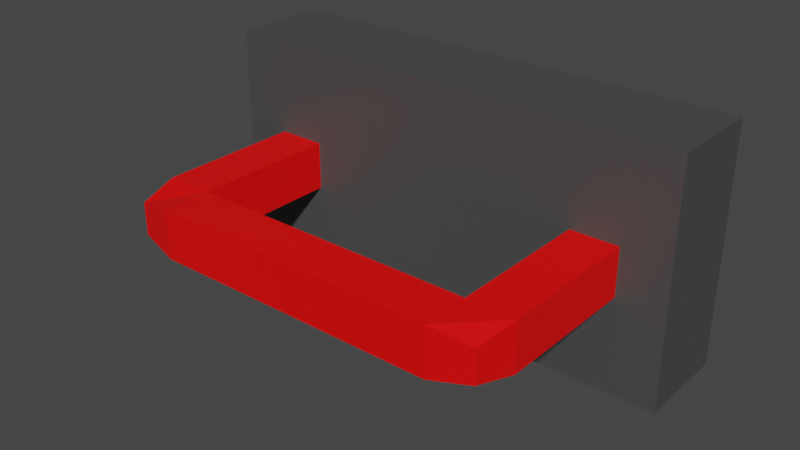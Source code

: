 # Source: TheOuterItem.blend  (saved by Blender 3.4.6; exported with 4.5.12 LTS)
import bpy
from mathutils import Matrix  # noqa: F401  (used for matrix-valued properties, if any)

bpy.ops.wm.read_factory_settings(use_empty=True)
scene = bpy.context.scene
scene.name = 'Scene'

# ---- collections
col_toggler = bpy.data.collections.new('Toggler'); scene.collection.children.link(col_toggler)

# ---- materials (node trees are filled in below, after node groups)
mat_basemateraial = bpy.data.materials.new('BaseMateraial')
mat_basemateraial.use_transparent_shadow = False
mat_handle = bpy.data.materials.new('Handle')
mat_handle.alpha_threshold = 0.0
mat_handle.use_transparent_shadow = False
mat_handle.roughness = 0.5
mat_handle.line_color = (0.0, 0.0, 0.0, 1.0)

# ---- material node trees
mat_basemateraial.use_nodes = True; mat_basemateraial.node_tree.nodes.clear()
_N = mat_basemateraial.node_tree.nodes; _L = mat_basemateraial.node_tree.links
n0 = _N.new('ShaderNodeBsdfPrincipled'); n0.name = 'Principled BSDF'; n0.location = (10, 300)
n0.distribution = 'GGX'
n0.subsurface_method = 'RANDOM_WALK_SKIN'
n0.inputs[0].default_value = (0.0678, 0.0678, 0.0678, 1.0)
n0.inputs[3].default_value = 1.45
n0.inputs[27].default_value = (0.0, 0.0, 0.0, 1.0)
n0.inputs[28].default_value = 1.0
n1 = _N.new('ShaderNodeOutputMaterial'); n1.name = 'Material Output'; n1.location = (300, 300)
_L.new(n0.outputs[0], n1.inputs[0])
n1.is_active_output = True
mat_handle.use_nodes = True; mat_handle.node_tree.nodes.clear()
_N = mat_handle.node_tree.nodes; _L = mat_handle.node_tree.links
n0 = _N.new('ShaderNodeOutputMaterial'); n0.name = 'Material Output'; n0.location = (300, 300)
n1 = _N.new('ShaderNodeBsdfPrincipled'); n1.name = 'Principled BSDF'; n1.location = (10, 300)
n1.distribution = 'GGX'
n1.subsurface_method = 'RANDOM_WALK_SKIN'
n1.inputs[0].default_value = (1.0, 0.0, 0.0, 1.0)
n1.inputs[3].default_value = 1.45
n1.inputs[27].default_value = (0.0, 0.0, 0.0, 1.0)
n1.inputs[28].default_value = 1.0
_L.new(n1.outputs[0], n0.inputs[0])
n0.is_active_output = True

# ---- world
world_world = bpy.data.worlds.new('World'); scene.world = world_world
world_world.use_nodes = True; world_world.node_tree.nodes.clear()
_N = world_world.node_tree.nodes; _L = world_world.node_tree.links
n0 = _N.new('ShaderNodeOutputWorld'); n0.name = 'World Output'; n0.location = (300, 300)
n1 = _N.new('ShaderNodeBackground'); n1.name = 'Background'; n1.location = (10, 300)
n1.inputs[0].default_value = (0.05088, 0.05088, 0.05088, 1.0)
_L.new(n1.outputs[0], n0.inputs[0])
n0.is_active_output = True
world_world.color = (0.05088, 0.05088, 0.05088)
world_world.use_sun_shadow = False
world_world.sun_shadow_jitter_overblur = 0.0

# ---- meshes
me_cube_001 = bpy.data.meshes.new('Cube.001')
me_cube_001.from_pydata([(-0.5, -0.1001, -0.25), (-0.5, -0.1001, 0.25), (-0.5, 0.1001, -0.25), (-0.5, 0.1001, 0.25), (0.5, -0.1001, -0.25), (0.5, -0.1001, 0.25), (0.5, 0.1001, -0.25), (0.5, 0.1001, 0.25)], [], [(0, 1, 3, 2), (2, 3, 7, 6), (6, 7, 5, 4), (4, 5, 1, 0), (2, 6, 4, 0), (7, 3, 1, 5)])
_uv = me_cube_001.uv_layers.new(name='UVMap')
_uv.uv.foreach_set('vector', [0.375, 0.0, 0.625, 0.0, 0.625, 0.25, 0.375, 0.25, 0.375, 0.25, 0.625, 0.25, 0.625, 0.5, 0.375, 0.5, 0.375, 0.5, 0.625, 0.5, 0.625, 0.75, 0.375, 0.75, 0.375, 0.75, 0.625, 0.75, 0.625, 1.0, 0.375, 1.0, 0.125, 0.5, 0.375, 0.5, 0.375, 0.75, 0.125, 0.75, 0.625, 0.5, 0.875, 0.5, 0.875, 0.75, 0.625, 0.75])
me_cube_001.materials.append(mat_basemateraial)
me_cube_001.update()
me_cube_002 = bpy.data.meshes.new('Cube.002')
me_cube_002.from_pydata([(-0.3833, -0.4863, -0.03339), (-0.3833, -0.4863, 0.03339), (-0.3999, -0.00253, -0.05008), (-0.3999, -0.00253, 0.05008), (0.3833, -0.4863, -0.03339), (0.3833, -0.4863, 0.03339), (0.3999, -0.00253, -0.05008), (0.3999, -0.00253, 0.05008), (0.3999, -0.4029, 0.05008), (0.3999, -0.4029, -0.05008), (-0.3999, -0.4029, 0.05008), (-0.3999, -0.4029, -0.05008), (-0.2999, -0.00253, -0.05008), (0.2999, -0.00253, -0.05008), (0.2999, -0.00253, 0.05008), (-0.2999, -0.00253, 0.05008), (0.2999, -0.5029, -0.05008), (-0.2999, -0.5029, -0.05008), (-0.2999, -0.5029, 0.05008), (0.2999, -0.5029, 0.05008), (-0.2999, -0.4029, 0.05008), (0.2999, -0.4029, 0.05008), (0.2999, -0.4029, -0.05008), (-0.2999, -0.4029, -0.05008)], [], [(11, 10, 3, 2), (8, 21, 19, 5), (9, 8, 5, 4), (15, 20, 23, 12), (11, 23, 17, 0), (4, 5, 19, 16), (20, 10, 1, 18), (13, 14, 7, 6), (17, 18, 1, 0), (22, 9, 4, 16), (20, 18, 19, 21), (22, 16, 17, 23), (18, 17, 16, 19), (13, 22, 21, 14), (2, 3, 15, 12), (13, 6, 9, 22), (15, 3, 10, 20), (2, 12, 23, 11), (6, 7, 8, 9), (7, 14, 21, 8), (0, 1, 10, 11), (20, 21, 22, 23)])
_uv = me_cube_002.uv_layers.new(name='UVMap')
_uv.uv.foreach_set('vector', [0.375, 0.05, 0.625, 0.05, 0.625, 0.25, 0.375, 0.25, 0.625, 0.7, 0.6563, 0.7, 0.6563, 0.75, 0.625, 0.75, 0.375, 0.7, 0.625, 0.7, 0.625, 0.75, 0.375, 0.75, 0.625, 0.2813, 0.8437, 0.7, 0.1563, 0.7, 0.375, 0.2813, 0.125, 0.7, 0.1563, 0.7, 0.1563, 0.75, 0.125, 0.75, 0.375, 0.75, 0.625, 0.75, 0.625, 0.7813, 0.375, 0.7813, 0.8437, 0.7, 0.875, 0.7, 0.875, 0.75, 0.8437, 0.75, 0.375, 0.4687, 0.625, 0.4687, 0.625, 0.5, 0.375, 0.5, 0.375, 0.9687, 0.625, 0.9687, 0.625, 1.0, 0.375, 1.0, 0.3437, 0.7, 0.375, 0.7, 0.375, 0.75, 0.3437, 0.75, 0.8437, 0.7, 0.8437, 0.75, 0.6563, 0.75, 0.6563, 0.7, 0.3437, 0.7, 0.3437, 0.75, 0.1563, 0.75, 0.1563, 0.7, 0.625, 0.9687, 0.375, 0.9687, 0.375, 0.7813, 0.625, 0.7813, 0.375, 0.4687, 0.3437, 0.7, 0.6563, 0.7, 0.625, 0.4687, 0.375, 0.25, 0.625, 0.25, 0.625, 0.2813, 0.375, 0.2813, 0.3437, 0.5, 0.375, 0.5, 0.375, 0.7, 0.3437, 0.7, 0.8437, 0.5, 0.875, 0.5, 0.875, 0.7, 0.8437, 0.7, 0.125, 0.5, 0.1563, 0.5, 0.1563, 0.7, 0.125, 0.7, 0.375, 0.5, 0.625, 0.5, 0.625, 0.7, 0.375, 0.7, 0.625, 0.5, 0.6563, 0.5, 0.6563, 0.7, 0.625, 0.7, 0.375, 0.0, 0.625, 0.0, 0.625, 0.05, 0.375, 0.05, 0.8437, 0.7, 0.6563, 0.7, 0.3437, 0.7, 0.1563, 0.7])
me_cube_002.materials.append(mat_handle)
me_cube_002.update()

# ---- objects
ob_base = bpy.data.objects.new('Base', me_cube_001)
ob_handle = bpy.data.objects.new('Handle', me_cube_002)

# ---- transforms, parenting, visibility, modifiers, constraints
ob_base.location = (0.0, 0.0, 0.0)
ob_handle.location = (0.0, 0.0, 0.0)

# ---- collection membership
col_toggler.objects.link(ob_base)
col_toggler.objects.link(ob_handle)

# ---- scene / render settings (as saved in the file)
scene.frame_start = 1; scene.frame_end = 250; scene.frame_set(1)
scene.render.engine = 'BLENDER_EEVEE_NEXT'
scene.cycles.sampling_pattern = 'TABULATED_SOBOL'
scene.cycles.use_light_tree = False
scene.view_settings.view_transform = 'Filmic'
bpy.context.view_layer.update()

# ---- added for rendering (the .blend has no active camera and no usable light): camera, sun
cam_auto = bpy.data.cameras.new('AutoCamera')
cam_auto.lens = 50.0
cam_auto.sensor_width = 36.0
cam_auto.clip_end = 1000.0
ob_auto_camera = bpy.data.objects.new('AutoCamera', cam_auto)
scene.collection.objects.link(ob_auto_camera)
ob_auto_camera.location = (1.1753, -1.6118, 0.940241)
ob_auto_camera.rotation_euler = (1.09748, -7.21219e-08, 0.694738)
scene.camera = ob_auto_camera
light_auto_sun = bpy.data.lights.new('AutoSun', 'SUN')
light_auto_sun.energy = 3.0
light_auto_sun.angle = 0.0523599
ob_auto_sun = bpy.data.objects.new('AutoSun', light_auto_sun)
scene.collection.objects.link(ob_auto_sun)
ob_auto_sun.rotation_euler = (0.872665, 0.174533, 0.523599)
bpy.context.view_layer.update()
